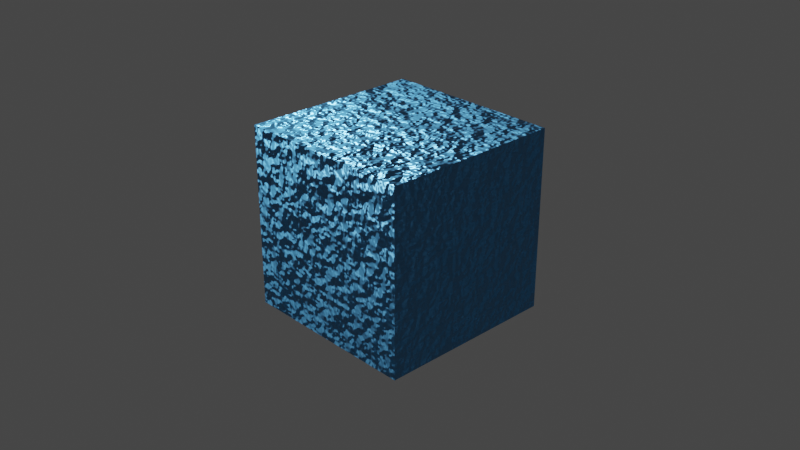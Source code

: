 # Source: test3.blend  (saved by Blender 2.93.21; exported with 4.5.12 LTS)
import bpy
from mathutils import Matrix  # noqa: F401  (used for matrix-valued properties, if any)

bpy.ops.wm.read_factory_settings(use_empty=True)
scene = bpy.context.scene
scene.name = 'Scene'

# ---- collections
col_collection = bpy.data.collections.new('Collection'); scene.collection.children.link(col_collection)

# ---- images (referenced by path relative to the original .blend; pixels are not part of the script)
import os
ASSET_DIR = os.environ.get("B2B_ASSET_DIR", "")  # directory of the original .blend (textures are referenced by path, not embedded)
HERE = os.path.dirname(os.path.abspath(__file__))  # packed textures are extracted next to this script under _unpacked/

def load_image(name, relpath, width, height, colorspace="sRGB"):
    """Load a texture the original file referenced (path relative to the .blend, or extracted next to this script)."""
    p = next((c for c in (os.path.join(HERE, relpath), os.path.join(ASSET_DIR, relpath)) if relpath and os.path.exists(c)), "")
    if p:
        img = bpy.data.images.load(p, check_existing=True)
        img.name = name
    else:  # same state as the original file: an image datablock whose file is absent (Cycles renders it pink)
        img = bpy.data.images.new(name, width, height)
        img.source = "FILE"
        img.filepath = "//" + (relpath or name)
    img.colorspace_settings.name = colorspace
    return img
img_rubber_tiles_diff_2k_jpg = load_image('rubber_tiles_diff_2k.jpg', 'rubber_tiles_diff_2k.jpg', 1024, 1024, 'sRGB')

# ---- materials (node trees are filled in below, after node groups)
mat_material_001 = bpy.data.materials.new('Material.001')
mat_material_001.use_transparent_shadow = False
mat_material_005 = bpy.data.materials.new('Material.005')
mat_material_005.use_transparent_shadow = False

# ---- material node trees
mat_material_001.use_nodes = True; mat_material_001.node_tree.nodes.clear()
_N = mat_material_001.node_tree.nodes; _L = mat_material_001.node_tree.links
n0 = _N.new('ShaderNodeValToRGB'); n0.name = 'ColorRamp'; n0.location = (-848, -136)
while len(n0.color_ramp.elements) > 1: n0.color_ramp.elements.remove(n0.color_ramp.elements[-1])
n0.color_ramp.elements[0].position = 0.45; n0.color_ramp.elements[0].color = (1.0, 1.0, 1.0, 1.0)
_e = n0.color_ramp.elements.new(0.9455); _e.color = (0.0, 0.0, 0.0, 1.0)
n1 = _N.new('ShaderNodeBump'); n1.name = 'Bump'; n1.location = (-267, -130)
n1.inputs[0].default_value = 0.5
n1.inputs[1].default_value = 14.8
n1.inputs[2].default_value = 1.0
n2 = _N.new('ShaderNodeTexNoise'); n2.name = 'Noise Texture'; n2.location = (-487, -102)
n2.inputs[2].default_value = 1.5
n2.inputs[3].default_value = 4.5
n3 = _N.new('ShaderNodeOutputMaterial'); n3.name = 'Material Output'; n3.location = (316, 169)
n4 = _N.new('ShaderNodeBsdfPrincipled'); n4.name = 'Principled BSDF'; n4.location = (12, 123)
n4.distribution = 'GGX'
n4.subsurface_method = 'BURLEY'
n4.inputs[0].default_value = (0.09886, 0.4078, 0.8, 1.0)
n4.inputs[1].default_value = 0.4727
n4.inputs[2].default_value = 0.3773
n4.inputs[3].default_value = 1.45
n4.inputs[13].default_value = 0.4364
n4.inputs[27].default_value = (0.0, 0.0, 0.0, 1.0)
n4.inputs[28].default_value = 1.0
n5 = _N.new('ShaderNodeMix'); n5.name = 'Mix'; n5.location = (-485, 253)
n5.data_type = 'RGBA'
n6 = _N.new('ShaderNodeClamp'); n6.name = 'Clamp'; n6.location = (-487, -402)
n6.hide = True
_L.new(n4.outputs[0], n3.inputs[0])
_L.new(n1.outputs[0], n4.inputs[5])
_L.new(n2.outputs[1], n1.inputs[3])
_L.new(n0.outputs[0], n6.inputs[0])
_L.new(n6.outputs[0], n2.inputs[4])
n3.is_active_output = True
mat_material_005.use_nodes = True; mat_material_005.node_tree.nodes.clear()
_N = mat_material_005.node_tree.nodes; _L = mat_material_005.node_tree.links
n0 = _N.new('ShaderNodeOutputMaterial'); n0.name = 'Material Output'; n0.location = (300, 300)
n1 = _N.new('ShaderNodeTexImage'); n1.name = 'Image Texture'; n1.location = (-548, 346)
n1.image = img_rubber_tiles_diff_2k_jpg
n2 = _N.new('ShaderNodeBsdfPrincipled'); n2.name = 'Principled BSDF'; n2.location = (-212, 316)
n2.distribution = 'GGX'
n2.subsurface_method = 'BURLEY'
n2.inputs[3].default_value = 1.45
n2.inputs[27].default_value = (0.0, 0.0, 0.0, 1.0)
n2.inputs[28].default_value = 1.0
_L.new(n2.outputs[0], n0.inputs[0])
n0.is_active_output = True

# ---- world
world_world = bpy.data.worlds.new('World'); scene.world = world_world
world_world.use_nodes = True; world_world.node_tree.nodes.clear()
_N = world_world.node_tree.nodes; _L = world_world.node_tree.links
n0 = _N.new('ShaderNodeOutputWorld'); n0.name = 'World Output'; n0.location = (300, 300)
n1 = _N.new('ShaderNodeBackground'); n1.name = 'Background'; n1.location = (10, 300)
n1.inputs[0].default_value = (0.05088, 0.05088, 0.05088, 1.0)
_L.new(n1.outputs[0], n0.inputs[0])
n0.is_active_output = True
world_world.color = (0.05088, 0.05088, 0.05088)
world_world.use_sun_shadow = False
world_world.sun_shadow_jitter_overblur = 0.0

# ---- cameras
cam_camera = bpy.data.cameras.new('Camera')
cam_camera.clip_end = 100.0
cam_camera.ortho_scale = 7.314

# ---- lights
light_light = bpy.data.lights.new('Light', 'POINT')
light_light.transmission_factor = 0.0
light_light.energy = 1000.0
light_light.shadow_soft_size = 0.1
light_light.shadow_maximum_resolution = 0.006
light_light.use_absolute_resolution = True

# ---- meshes
me_cube_001 = bpy.data.meshes.new('Cube.001')
me_cube_001.from_pydata([(-1.0, -1.0, -1.0), (-1.0, -1.0, 1.0), (-1.0, 1.0, -1.0), (-1.0, 1.0, 1.0), (1.0, -1.0, -1.0), (1.0, -1.0, 1.0), (1.0, 1.0, -1.0), (1.0, 1.0, 1.0)], [], [(0, 1, 3, 2), (2, 3, 7, 6), (6, 7, 5, 4), (4, 5, 1, 0), (2, 6, 4, 0), (7, 3, 1, 5)])
_uv = me_cube_001.uv_layers.new(name='UVMap')
_uv.uv.foreach_set('vector', [0.375, 0.0, 0.625, 0.0, 0.625, 0.25, 0.375, 0.25, 0.375, 0.25, 0.625, 0.25, 0.625, 0.5, 0.375, 0.5, 0.375, 0.5, 0.625, 0.5, 0.625, 0.75, 0.375, 0.75, 0.375, 0.75, 0.625, 0.75, 0.625, 1.0, 0.375, 1.0, 0.125, 0.5, 0.375, 0.5, 0.375, 0.75, 0.125, 0.75, 0.625, 0.5, 0.875, 0.5, 0.875, 0.75, 0.625, 0.75])
me_cube_001.materials.append(mat_material_001)
me_cube_001.use_remesh_fix_poles = True
me_cube_001.use_remesh_preserve_attributes = False
me_cube_001.update()
me_cube_002 = bpy.data.meshes.new('Cube.002')
me_cube_002.from_pydata([(-1.0, -1.0, -1.0), (-1.0, -1.0, 1.0), (-1.0, 1.0, -1.0), (-1.0, 1.0, 1.0), (1.0, -1.0, -1.0), (1.0, -1.0, 1.0), (1.0, 1.0, -1.0), (1.0, 1.0, 1.0)], [], [(0, 1, 3, 2), (2, 3, 7, 6), (6, 7, 5, 4), (4, 5, 1, 0), (2, 6, 4, 0), (7, 3, 1, 5)])
_uv = me_cube_002.uv_layers.new(name='UVMap')
_uv.uv.foreach_set('vector', [0.375, 0.0, 0.625, 0.0, 0.625, 0.25, 0.375, 0.25, 0.375, 0.25, 0.625, 0.25, 0.625, 0.5, 0.375, 0.5, 0.375, 0.5, 0.625, 0.5, 0.625, 0.75, 0.375, 0.75, 0.375, 0.75, 0.625, 0.75, 0.625, 1.0, 0.375, 1.0, 0.125, 0.5, 0.375, 0.5, 0.375, 0.75, 0.125, 0.75, 0.625, 0.5, 0.875, 0.5, 0.875, 0.75, 0.625, 0.75])
me_cube_002.materials.append(mat_material_005)
me_cube_002.use_remesh_fix_poles = True
me_cube_002.use_remesh_preserve_attributes = False
me_cube_002.update()

# ---- objects
ob_light = bpy.data.objects.new('Light', light_light)
ob_camera = bpy.data.objects.new('Camera', cam_camera)
ob_cube = bpy.data.objects.new('Cube', me_cube_001)
ob_cube_001 = bpy.data.objects.new('Cube.001', me_cube_002)

# ---- transforms, parenting, visibility, modifiers, constraints
ob_light.location = (-2.381, -1.639, 3.105)
ob_light.rotation_euler = (0.6503, 0.05522, 1.866)
ob_light.lock_rotations_4d = False
ob_light.empty_display_type = 'ARROWS'
ob_light.color = (0.0, 0.0, 0.0, 0.0)
ob_light.lineart.crease_threshold = 0.0
ob_camera.location = (7.359, -6.926, 4.958)
ob_camera.rotation_euler = (1.109, 0.0, 0.8149)
ob_camera.lock_rotations_4d = False
ob_camera.empty_display_type = 'ARROWS'
ob_camera.color = (0.0, 0.0, 0.0, 0.0)
ob_camera.display_type = 'WIRE'
ob_camera.lineart.crease_threshold = 0.0
ob_cube.location = (0.0, 0.0, 0.0)
ob_cube_001.location = (5.111, -5.154, -0.04462)
ob_cube_001.scale = (1.421, 1.421, 1.421)
_m = ob_cube_001.modifiers.new('Subdivision', 'SUBSURF')
_m.levels = 3

# ---- collection membership
col_collection.objects.link(ob_light)
col_collection.objects.link(ob_camera)
col_collection.objects.link(ob_cube)
col_collection.objects.link(ob_cube_001)

# ---- scene / render settings (as saved in the file)
scene.camera = ob_camera
scene.frame_start = 1; scene.frame_end = 250; scene.frame_set(1)
scene.render.engine = 'BLENDER_EEVEE_NEXT'
scene.cycles.use_denoising = False
scene.cycles.samples = 128
scene.cycles.sampling_pattern = 'TABULATED_SOBOL'
scene.cycles.use_adaptive_sampling = False
scene.cycles.use_light_tree = False
scene.view_settings.view_transform = 'Filmic'
bpy.context.view_layer.update()
